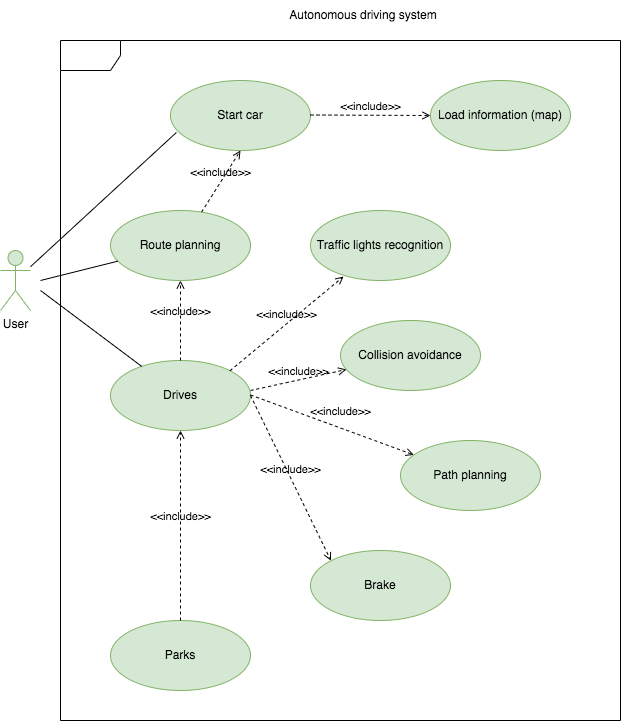

The diagram above was exported from draw.io. Its source (the exported page's mxGraphModel, read from the mxfile embedded in the PNG):
<mxGraphModel dx="954" dy="515" grid="1" gridSize="10" guides="1" tooltips="1" connect="1" arrows="1" fold="1" page="1" pageScale="1" pageWidth="850" pageHeight="1100" math="0" shadow="0">
  <root>
    <mxCell id="0" />
    <mxCell id="1" parent="0" />
    <mxCell id="sxmPxfc8NzzHMNEpcWyM-3" value="Start car" style="ellipse;whiteSpace=wrap;html=1;fillColor=#d5e8d4;strokeColor=#82b366;" parent="1" vertex="1">
      <mxGeometry x="240" y="110" width="140" height="70" as="geometry" />
    </mxCell>
    <mxCell id="sxmPxfc8NzzHMNEpcWyM-4" value="Load information (map)" style="ellipse;whiteSpace=wrap;html=1;fillColor=#d5e8d4;strokeColor=#82b366;" parent="1" vertex="1">
      <mxGeometry x="500" y="110" width="140" height="70" as="geometry" />
    </mxCell>
    <mxCell id="sxmPxfc8NzzHMNEpcWyM-7" value="Route planning" style="ellipse;whiteSpace=wrap;html=1;fillColor=#d5e8d4;strokeColor=#82b366;" parent="1" vertex="1">
      <mxGeometry x="180" y="240" width="140" height="70" as="geometry" />
    </mxCell>
    <mxCell id="sxmPxfc8NzzHMNEpcWyM-8" value="Drives" style="ellipse;whiteSpace=wrap;html=1;fillColor=#d5e8d4;strokeColor=#82b366;" parent="1" vertex="1">
      <mxGeometry x="180" y="390" width="140" height="70" as="geometry" />
    </mxCell>
    <mxCell id="sxmPxfc8NzzHMNEpcWyM-9" value="Parks" style="ellipse;whiteSpace=wrap;html=1;fillColor=#d5e8d4;strokeColor=#82b366;" parent="1" vertex="1">
      <mxGeometry x="180" y="650" width="140" height="70" as="geometry" />
    </mxCell>
    <mxCell id="sxmPxfc8NzzHMNEpcWyM-10" value="Collision avoidance" style="ellipse;whiteSpace=wrap;html=1;fillColor=#d5e8d4;strokeColor=#82b366;" parent="1" vertex="1">
      <mxGeometry x="410" y="350" width="140" height="70" as="geometry" />
    </mxCell>
    <mxCell id="sxmPxfc8NzzHMNEpcWyM-11" value="Path planning" style="ellipse;whiteSpace=wrap;html=1;fillColor=#d5e8d4;strokeColor=#82b366;" parent="1" vertex="1">
      <mxGeometry x="470" y="470" width="140" height="70" as="geometry" />
    </mxCell>
    <mxCell id="sxmPxfc8NzzHMNEpcWyM-12" value="Brake" style="ellipse;whiteSpace=wrap;html=1;fillColor=#d5e8d4;strokeColor=#82b366;" parent="1" vertex="1">
      <mxGeometry x="380" y="580" width="140" height="70" as="geometry" />
    </mxCell>
    <mxCell id="sxmPxfc8NzzHMNEpcWyM-16" value="&amp;lt;&amp;lt;include&amp;gt;&amp;gt;" style="endArrow=open;html=1;rounded=0;align=center;verticalAlign=bottom;dashed=1;endFill=0;labelBackgroundColor=none;" parent="1" target="sxmPxfc8NzzHMNEpcWyM-11" edge="1">
      <mxGeometry x="0.072" y="7" relative="1" as="geometry">
        <mxPoint x="320" y="424.5" as="sourcePoint" />
        <mxPoint x="480" y="424.5" as="targetPoint" />
        <mxPoint as="offset" />
      </mxGeometry>
    </mxCell>
    <mxCell id="sxmPxfc8NzzHMNEpcWyM-17" value="&lt;br&gt;" style="resizable=0;html=1;align=center;verticalAlign=top;labelBackgroundColor=none;" parent="sxmPxfc8NzzHMNEpcWyM-16" connectable="0" vertex="1">
      <mxGeometry relative="1" as="geometry" />
    </mxCell>
    <mxCell id="sxmPxfc8NzzHMNEpcWyM-18" value="&amp;lt;&amp;lt;include&amp;gt;&amp;gt;" style="endArrow=open;html=1;rounded=0;align=center;verticalAlign=bottom;dashed=1;endFill=0;labelBackgroundColor=none;entryX=0;entryY=0;entryDx=0;entryDy=0;exitX=1;exitY=0.5;exitDx=0;exitDy=0;" parent="1" source="sxmPxfc8NzzHMNEpcWyM-8" target="sxmPxfc8NzzHMNEpcWyM-12" edge="1">
      <mxGeometry relative="1" as="geometry">
        <mxPoint x="290" y="450" as="sourcePoint" />
        <mxPoint x="440" y="440" as="targetPoint" />
      </mxGeometry>
    </mxCell>
    <mxCell id="sxmPxfc8NzzHMNEpcWyM-19" value="" style="resizable=0;html=1;align=center;verticalAlign=top;labelBackgroundColor=none;" parent="sxmPxfc8NzzHMNEpcWyM-18" connectable="0" vertex="1">
      <mxGeometry relative="1" as="geometry" />
    </mxCell>
    <mxCell id="sxmPxfc8NzzHMNEpcWyM-22" value="&amp;lt;&amp;lt;include&amp;gt;&amp;gt;" style="endArrow=open;html=1;rounded=0;align=center;verticalAlign=bottom;dashed=1;endFill=0;labelBackgroundColor=none;entryX=0.5;entryY=1;entryDx=0;entryDy=0;exitX=0.5;exitY=0;exitDx=0;exitDy=0;" parent="1" source="sxmPxfc8NzzHMNEpcWyM-9" edge="1">
      <mxGeometry relative="1" as="geometry">
        <mxPoint x="250" y="540" as="sourcePoint" />
        <mxPoint x="250" y="460" as="targetPoint" />
      </mxGeometry>
    </mxCell>
    <mxCell id="sxmPxfc8NzzHMNEpcWyM-23" value="" style="resizable=0;html=1;align=center;verticalAlign=top;labelBackgroundColor=none;" parent="sxmPxfc8NzzHMNEpcWyM-22" connectable="0" vertex="1">
      <mxGeometry relative="1" as="geometry" />
    </mxCell>
    <mxCell id="sxmPxfc8NzzHMNEpcWyM-24" value="&amp;lt;&amp;lt;include&amp;gt;&amp;gt;" style="html=1;verticalAlign=bottom;labelBackgroundColor=none;endArrow=open;endFill=0;dashed=1;rounded=0;" parent="1" edge="1">
      <mxGeometry width="160" relative="1" as="geometry">
        <mxPoint x="380" y="144.5" as="sourcePoint" />
        <mxPoint x="500" y="145" as="targetPoint" />
      </mxGeometry>
    </mxCell>
    <mxCell id="sxmPxfc8NzzHMNEpcWyM-25" value="&amp;lt;&amp;lt;include&amp;gt;&amp;gt;" style="html=1;verticalAlign=bottom;labelBackgroundColor=none;endArrow=open;endFill=0;dashed=1;rounded=0;entryX=0.5;entryY=1;entryDx=0;entryDy=0;" parent="1" source="sxmPxfc8NzzHMNEpcWyM-8" target="sxmPxfc8NzzHMNEpcWyM-7" edge="1">
      <mxGeometry width="160" relative="1" as="geometry">
        <mxPoint x="390" y="390" as="sourcePoint" />
        <mxPoint x="550" y="390" as="targetPoint" />
      </mxGeometry>
    </mxCell>
    <mxCell id="sxmPxfc8NzzHMNEpcWyM-26" value="&amp;lt;&amp;lt;include&amp;gt;&amp;gt;" style="html=1;verticalAlign=bottom;labelBackgroundColor=none;endArrow=open;endFill=0;dashed=1;rounded=0;" parent="1" target="sxmPxfc8NzzHMNEpcWyM-10" edge="1">
      <mxGeometry width="160" relative="1" as="geometry">
        <mxPoint x="320" y="420" as="sourcePoint" />
        <mxPoint x="480" y="420" as="targetPoint" />
      </mxGeometry>
    </mxCell>
    <mxCell id="sxmPxfc8NzzHMNEpcWyM-30" value="User" style="shape=umlActor;verticalLabelPosition=bottom;verticalAlign=top;html=1;outlineConnect=0;fillColor=#d5e8d4;strokeColor=#82b366;" parent="1" vertex="1">
      <mxGeometry x="70" y="280" width="30" height="60" as="geometry" />
    </mxCell>
    <mxCell id="sxmPxfc8NzzHMNEpcWyM-31" value="" style="endArrow=none;html=1;rounded=0;entryX=0.042;entryY=0.743;entryDx=0;entryDy=0;entryPerimeter=0;" parent="1" source="sxmPxfc8NzzHMNEpcWyM-30" target="sxmPxfc8NzzHMNEpcWyM-3" edge="1">
      <mxGeometry width="50" height="50" relative="1" as="geometry">
        <mxPoint x="350" y="410" as="sourcePoint" />
        <mxPoint x="400" y="360" as="targetPoint" />
      </mxGeometry>
    </mxCell>
    <mxCell id="sxmPxfc8NzzHMNEpcWyM-34" value="" style="shape=umlFrame;whiteSpace=wrap;html=1;pointerEvents=0;" parent="1" vertex="1">
      <mxGeometry x="130" y="70" width="560" height="680" as="geometry" />
    </mxCell>
    <mxCell id="sxmPxfc8NzzHMNEpcWyM-35" value="Autonomous driving system" style="text;html=1;strokeColor=none;fillColor=none;align=center;verticalAlign=middle;whiteSpace=wrap;rounded=0;" parent="1" vertex="1">
      <mxGeometry x="308" y="30" width="250" height="30" as="geometry" />
    </mxCell>
    <mxCell id="QDhqMCpAlcvdMF7MBTNN-1" value="&amp;lt;&amp;lt;include&amp;gt;&amp;gt;" style="html=1;verticalAlign=bottom;labelBackgroundColor=none;endArrow=open;endFill=0;dashed=1;rounded=0;entryX=0.5;entryY=1;entryDx=0;entryDy=0;" parent="1" source="sxmPxfc8NzzHMNEpcWyM-7" edge="1">
      <mxGeometry width="160" relative="1" as="geometry">
        <mxPoint x="310" y="260" as="sourcePoint" />
        <mxPoint x="310" y="180" as="targetPoint" />
      </mxGeometry>
    </mxCell>
    <mxCell id="lSc49DVHwmB335hC3-Ar-1" value="" style="endArrow=none;html=1;rounded=0;" edge="1" parent="1" source="sxmPxfc8NzzHMNEpcWyM-7">
      <mxGeometry width="50" height="50" relative="1" as="geometry">
        <mxPoint x="410" y="310" as="sourcePoint" />
        <mxPoint x="110" y="310" as="targetPoint" />
      </mxGeometry>
    </mxCell>
    <mxCell id="lSc49DVHwmB335hC3-Ar-2" value="" style="endArrow=none;html=1;rounded=0;" edge="1" parent="1" source="sxmPxfc8NzzHMNEpcWyM-8">
      <mxGeometry width="50" height="50" relative="1" as="geometry">
        <mxPoint x="187" y="301" as="sourcePoint" />
        <mxPoint x="110" y="320" as="targetPoint" />
      </mxGeometry>
    </mxCell>
    <mxCell id="lSc49DVHwmB335hC3-Ar-3" value="Traffic lights recognition" style="ellipse;whiteSpace=wrap;html=1;fillColor=#d5e8d4;strokeColor=#82b366;" vertex="1" parent="1">
      <mxGeometry x="380" y="240" width="140" height="70" as="geometry" />
    </mxCell>
    <mxCell id="lSc49DVHwmB335hC3-Ar-4" value="&amp;lt;&amp;lt;include&amp;gt;&amp;gt;" style="html=1;verticalAlign=bottom;labelBackgroundColor=none;endArrow=open;endFill=0;dashed=1;rounded=0;exitX=1;exitY=0;exitDx=0;exitDy=0;entryX=0.236;entryY=0.943;entryDx=0;entryDy=0;entryPerimeter=0;" edge="1" parent="1" source="sxmPxfc8NzzHMNEpcWyM-8" target="lSc49DVHwmB335hC3-Ar-3">
      <mxGeometry width="160" relative="1" as="geometry">
        <mxPoint x="330" y="370" as="sourcePoint" />
        <mxPoint x="426" y="349" as="targetPoint" />
      </mxGeometry>
    </mxCell>
  </root>
</mxGraphModel>